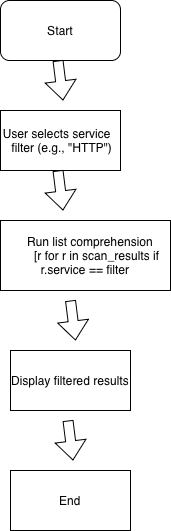

The diagram above was exported from draw.io. Its source (the exported page's mxGraphModel, read from the mxfile embedded in the PNG):
<mxGraphModel dx="976" dy="699" grid="1" gridSize="10" guides="1" tooltips="1" connect="1" arrows="1" fold="1" page="1" pageScale="1" pageWidth="850" pageHeight="1100" math="0" shadow="0">
  <root>
    <mxCell id="0" />
    <mxCell id="1" parent="0" />
    <mxCell id="2ZwVyN1KaDkxFFRvGBS4-2" parent="1" style="rounded=1;whiteSpace=wrap;html=1;" value="&lt;span style=&quot;text-align: left;&quot;&gt;Start&lt;/span&gt;" vertex="1">
      <mxGeometry height="60" width="120" x="570" y="30" as="geometry" />
    </mxCell>
    <mxCell id="2ZwVyN1KaDkxFFRvGBS4-3" edge="1" parent="1" style="shape=flexArrow;endArrow=classic;html=1;rounded=0;" value="">
      <mxGeometry height="50" relative="1" width="50" as="geometry">
        <mxPoint x="627.5" y="90" as="sourcePoint" />
        <mxPoint x="632.5" y="130" as="targetPoint" />
      </mxGeometry>
    </mxCell>
    <mxCell id="2ZwVyN1KaDkxFFRvGBS4-4" parent="1" style="rounded=0;whiteSpace=wrap;html=1;" value="&lt;span style=&quot;text-align: left;&quot;&gt;User selects service &amp;nbsp; &amp;nbsp;&lt;/span&gt;&lt;span style=&quot;text-align: left;&quot;&gt;&amp;nbsp;filter (e.g., &quot;HTTP&quot;)&amp;nbsp;&lt;/span&gt;" vertex="1">
      <mxGeometry height="60" width="120" x="570" y="140" as="geometry" />
    </mxCell>
    <mxCell id="2ZwVyN1KaDkxFFRvGBS4-5" edge="1" parent="1" style="shape=flexArrow;endArrow=classic;html=1;rounded=0;" value="">
      <mxGeometry height="50" relative="1" width="50" as="geometry">
        <mxPoint x="627.5" y="200" as="sourcePoint" />
        <mxPoint x="632.5" y="240" as="targetPoint" />
      </mxGeometry>
    </mxCell>
    <mxCell id="2ZwVyN1KaDkxFFRvGBS4-6" parent="1" style="rounded=0;whiteSpace=wrap;html=1;" value="&lt;span style=&quot;text-align: left;&quot;&gt;&amp;nbsp; &amp;nbsp; &amp;nbsp; &amp;nbsp;Run list comprehension &amp;nbsp; &amp;nbsp; &amp;nbsp; &amp;nbsp; &amp;nbsp; &amp;nbsp;&lt;/span&gt;&lt;span style=&quot;text-align: left;&quot;&gt;[r for r in scan_results&amp;nbsp;&lt;/span&gt;&lt;span style=&quot;text-align: left;&quot;&gt;if r.service == filter&lt;/span&gt;" vertex="1">
      <mxGeometry height="70" width="170" x="570" y="250" as="geometry" />
    </mxCell>
    <mxCell id="2ZwVyN1KaDkxFFRvGBS4-7" edge="1" parent="1" style="shape=flexArrow;endArrow=classic;html=1;rounded=0;" value="">
      <mxGeometry height="50" relative="1" width="50" as="geometry">
        <mxPoint x="640" y="330" as="sourcePoint" />
        <mxPoint x="645" y="370" as="targetPoint" />
      </mxGeometry>
    </mxCell>
    <mxCell id="2ZwVyN1KaDkxFFRvGBS4-8" parent="1" style="rounded=0;whiteSpace=wrap;html=1;" value="&lt;span style=&quot;text-align: left;&quot;&gt;Display filtered results&lt;/span&gt;" vertex="1">
      <mxGeometry height="60" width="120" x="580" y="380" as="geometry" />
    </mxCell>
    <mxCell id="2ZwVyN1KaDkxFFRvGBS4-9" edge="1" parent="1" style="shape=flexArrow;endArrow=classic;html=1;rounded=0;" value="">
      <mxGeometry height="50" relative="1" width="50" as="geometry">
        <mxPoint x="637.5" y="450" as="sourcePoint" />
        <mxPoint x="642.5" y="490" as="targetPoint" />
      </mxGeometry>
    </mxCell>
    <mxCell id="2ZwVyN1KaDkxFFRvGBS4-10" parent="1" style="rounded=0;whiteSpace=wrap;html=1;" value="End" vertex="1">
      <mxGeometry height="60" width="120" x="580" y="500" as="geometry" />
    </mxCell>
  </root>
</mxGraphModel>